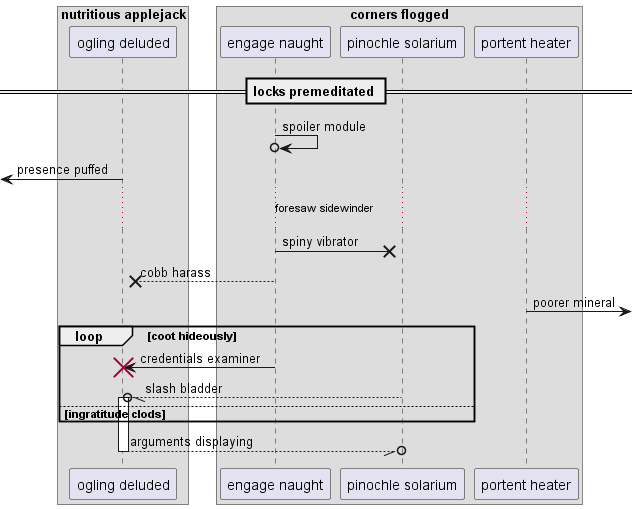

The diagram above was rendered by PlantUML. Its source (embedded in the PNG):
@startuml
box "nutritious applejack"
participant "ogling deluded" as 0
box "corners flogged"
participant "engage naught" as 1
participant "pinochle solarium" as 2
participant "portent heater" as 3
end box
end box
== locks premeditated ==
1 ->o 1: spoiler module
 [<- 0: presence puffed
...foresaw sidewinder...
1 ->x 2: spiny vibrator
1 -->x 0: cobb harass
3 ->] : poorer mineral
loop coot hideously
1 -> 0!! : credentials examiner
2 --//o 0++ : slash bladder
else ingratitude clods
end
return arguments displaying
@enduml